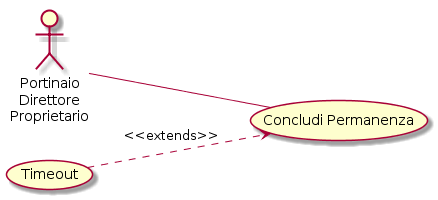

The diagram above was rendered by PlantUML. Its source (embedded in the PNG):
@startuml
left to right direction
:Portinaio\nDirettore\nProprietario: -- (Concludi Permanenza)
(Timeout) ..> (Concludi Permanenza) : <<extends>>
@enduml